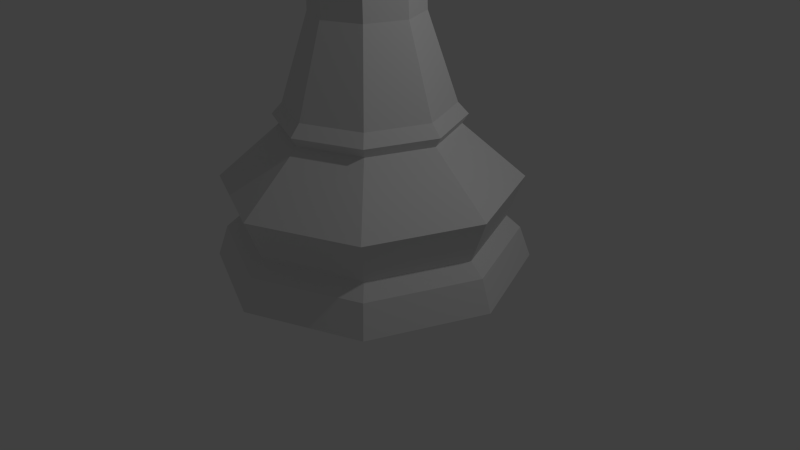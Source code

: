 # Source: QueenLP.blend  (saved by Blender 2.76.0; exported with 4.5.12 LTS)
import bpy
from mathutils import Matrix  # noqa: F401  (used for matrix-valued properties, if any)

bpy.ops.wm.read_factory_settings(use_empty=True)
scene = bpy.context.scene
scene.name = 'Scene'

# ---- collections
col_collection_1 = bpy.data.collections.new('Collection 1'); scene.collection.children.link(col_collection_1)

# ---- world
world_world = bpy.data.worlds.new('World'); scene.world = world_world
world_world.color = (0.05088, 0.05088, 0.05088)
world_world.use_sun_shadow = False
world_world.sun_shadow_jitter_overblur = 0.0
world_world.cycles.sampling_method = 'MANUAL'
world_world.cycles.sample_map_resolution = 256

# ---- cameras
cam_camera = bpy.data.cameras.new('Camera')
cam_camera.clip_end = 100.0
cam_camera.lens = 35.0
cam_camera.sensor_width = 32.0
cam_camera.sensor_height = 18.0
cam_camera.ortho_scale = 7.314
cam_camera.dof.focus_distance = 0.0
cam_camera.dof.aperture_fstop = 128.0

# ---- lights
light_lamp = bpy.data.lights.new('Lamp', 'POINT')
light_lamp.transmission_factor = 0.0
light_lamp.cutoff_distance = 30.0
light_lamp.energy = 100.0
light_lamp.shadow_buffer_clip_start = 1.001
light_lamp.shadow_soft_size = 0.1
light_lamp.shadow_maximum_resolution = 0.006
light_lamp.use_absolute_resolution = True
light_lamp.cycles.use_multiple_importance_sampling = False

# ---- meshes
me_cylinder = bpy.data.meshes.new('Cylinder')
me_cylinder.from_pydata([(-0.4609, 0.4619, 4.616), (-0.6522, 1.079e-06, 4.616), (0.001018, 0.6532, 4.616), (-0.4826, 0.4836, 3.128), (-0.6829, 1.101e-06, 3.128), (-0.4609, -0.4619, 4.616), (0.4629, 0.4619, 4.616), (0.001018, 0.6839, 3.128), (-0.737, 0.738, 2.044), (-1.043, 1.346e-06, 2.044), (-0.4826, -0.4836, 3.128), (0.001018, -0.6532, 4.616), (0.6542, 4.983e-07, 4.616), (0.4846, 0.4836, 3.128), (0.001018, 1.044, 2.044), (-0.737, -0.738, 2.044), (0.001018, -0.6839, 3.128), (0.4629, -0.4619, 4.616), (0.685, 4.917e-07, 3.128), (0.7391, 0.738, 2.044), (-1.173, 1.426e-06, 1.899), (-0.8295, 0.8305, 1.899), (0.001018, -1.044, 2.044), (0.4846, -0.4836, 3.128), (1.045, 4.163e-07, 2.044), (0.001018, 1.174, 1.899), (-1.098, 1.374e-06, 1.779), (-0.7759, 0.777, 1.779), (-0.8295, -0.8305, 1.899), (0.7391, -0.738, 2.044), (0.8315, 0.8305, 1.899), (0.001018, 1.099, 1.779), (-1.883, -6.15e-06, 1.096), (-1.331, 1.332, 1.096), (0.001018, -1.174, 1.899), (1.176, 3.809e-07, 1.899), (0.778, 0.777, 1.779), (0.00101, 1.884, 1.096), (-1.674, 1.743e-06, 0.5551), (-1.183, 1.184, 0.5551), (-1.331, -1.332, 1.096), (0.8315, -0.8305, 1.899), (1.333, 1.332, 1.096), (0.001018, 1.675, 0.5551), (-1.854, 1.858e-06, 0.3975), (-1.311, 1.312, 0.3975), (-1.183, -1.184, 0.5551), (0.001009, -1.884, 1.096), (0.778, -0.777, 1.779), (1.885, -7.827e-06, 1.096), (1.185, 1.184, 0.5551), (0.001018, 1.855, 0.3975), (-1.995, 1.322e-06, 0.0), (-1.411, 1.411, 0.0), (-1.311, -1.312, 0.3975), (0.001018, -1.675, 0.5551), (1.333, -1.332, 1.096), (1.676, 2.524e-07, 0.5551), (1.313, 1.312, 0.3975), (-2.794e-09, 1.995, 0.0), (1.411, -1.411, 0.0), (-6.529e-07, -1.995, 0.0), (-1.411, -1.411, 0.0), (1.411, 1.411, 0.0), (1.995, -4.545e-07, 0.0), (0.001018, -1.855, 0.3975), (1.185, -1.184, 0.5551), (1.857, 2.068e-07, 0.3975), (1.313, -1.312, 0.3975), (-0.7759, -0.777, 1.779), (0.001018, -1.099, 1.779), (1.1, 3.958e-07, 1.779), (0.4629, 0.4619, 5.012), (0.7726, 0.7716, 5.251), (0.5753, 0.5743, 5.408), (0.6471, 0.6461, 5.501), (0.4954, 0.4944, 5.667), (-0.6522, 1.079e-06, 5.012), (-1.09, 1.401e-06, 5.251), (-0.8112, 1.195e-06, 5.408), (-0.6982, 1.113e-06, 5.667), (0.6542, 4.983e-07, 5.012), (1.092, 4.297e-07, 5.251), (0.8132, 4.726e-07, 5.408), (0.9147, 4.563e-07, 5.501), (0.7002, 4.908e-07, 5.667), (0.001018, -0.6992, 5.667), (0.001018, -0.9137, 5.501), (0.001018, -0.8122, 5.408), (0.001018, -1.091, 5.251), (0.001018, -0.6532, 5.012), (0.4629, -0.4619, 5.012), (0.7726, -0.7716, 5.251), (0.5753, -0.5743, 5.408), (0.6471, -0.6461, 5.501), (0.4954, -0.4944, 5.667), (0.001018, 0.6992, 5.667), (0.001018, 0.9137, 5.501), (0.001018, 0.8122, 5.408), (0.001018, 1.091, 5.251), (0.001018, 0.6532, 5.012), (-0.4609, 0.4619, 5.012), (-0.7706, 0.7716, 5.251), (-0.5733, 0.5743, 5.408), (-0.645, 0.6461, 5.501), (-0.4934, 0.4944, 5.667), (-0.4934, -0.4944, 5.667), (-0.5733, -0.5743, 5.408), (-0.7706, -0.7716, 5.251), (-0.4609, -0.4619, 5.012), (0.7002, 4.908e-07, 5.966), (-0.4934, 0.4944, 5.966), (-0.4934, -0.4944, 5.966), (0.001018, -0.6992, 5.966), (0.4954, -0.4944, 5.966), (0.001018, 0.6992, 5.966), (-0.6982, 1.113e-06, 5.966), (0.4954, 0.4944, 5.966), (-0.645, -0.6461, 5.501), (-0.9126, 1.269e-06, 5.501), (0.001018, -0.7882, 6.826), (-0.5564, -0.5574, 6.826), (0.7893, 3.586e-07, 6.826), (0.5584, -0.5574, 6.826), (-0.5564, 0.5574, 6.826), (0.001018, 0.7882, 6.826), (0.5584, 0.5574, 6.826), (-0.7872, 1.041e-06, 6.826), (0.001018, -0.1477, 7.198), (-0.1034, -0.1045, 7.198), (0.1487, 5.607e-07, 7.198), (0.1055, -0.1045, 7.198), (-0.1034, 0.1045, 7.198), (0.001018, 0.1477, 7.198), (0.1055, 0.1045, 7.198), (-0.1467, 6.885e-07, 7.198), (0.001018, -0.2728, 7.321), (0.001018, -0.2095, 7.541), (-0.1919, -0.1929, 7.321), (-0.1471, -0.1481, 7.541), (0.001018, 0.2095, 7.541), (0.001018, 0.2728, 7.321), (0.2739, 5.404e-07, 7.321), (0.2105, 5.449e-07, 7.541), (0.1492, 0.1481, 7.541), (0.1939, 0.1929, 7.321), (-0.1919, 0.1929, 7.321), (-0.1471, 0.1481, 7.541), (0.1492, -0.1481, 7.541), (0.1939, -0.1929, 7.321), (-0.2085, 7.262e-07, 7.541), (-0.2718, 7.765e-07, 7.321), (0.4045, 0.9741, 7.096), (0.001018, 5.811e-07, 7.645), (0.9751, 0.4035, 7.096), (0.9751, -0.4035, 7.096), (0.4354, 0.4343, 7.043), (0.6153, 4.341e-07, 7.043), (0.001018, 0.6143, 7.043), (0.4354, -0.4343, 7.043), (0.001018, -0.6143, 7.043), (-0.4333, -0.4343, 7.043), (-0.6132, 9.657e-07, 7.043), (-0.4333, 0.4343, 7.043), (-0.2462, -0.5968, 5.966), (0.5978, 0.2472, 5.966), (0.2482, 0.5968, 5.966), (0.5978, -0.2472, 5.966), (-0.2462, 0.5968, 5.966), (0.001018, -0.9202, 6.599), (-0.9192, 1.27e-06, 6.599), (-0.6497, 0.6507, 6.599), (-0.5958, -0.2472, 5.966), (0.6517, 0.6507, 6.599), (0.6517, -0.6507, 6.599), (-0.4025, -0.9741, 7.096), (-0.6497, -0.6507, 6.599), (0.4045, -0.9741, 7.096), (-0.4025, 0.9741, 7.096), (-0.9731, -0.4035, 7.096), (-0.5958, 0.2472, 5.966), (0.2482, -0.5968, 5.966), (0.001018, 0.9202, 6.599), (0.9212, 4.517e-07, 6.599), (-0.9731, 0.4035, 7.096), (0.3264, -0.7854, 6.599), (-0.7844, -0.3253, 6.599), (0.7865, 0.3253, 6.599), (0.3264, 0.7854, 6.599), (0.7865, -0.3253, 6.599), (-0.3243, -0.7854, 6.599), (-0.7844, 0.3253, 6.599), (-0.3243, 0.7855, 6.599), (0.6837, 3.934e-07, 6.747), (0.001018, -0.6827, 6.747), (-0.4817, -0.4827, 6.747), (-0.4817, 0.4827, 6.747), (0.4837, 0.4827, 6.747), (0.001018, 0.6827, 6.747), (0.4837, -0.4827, 6.747), (-0.6816, 9.841e-07, 6.747)], [], [(3, 4, 1, 0), (7, 3, 0, 2), (8, 9, 4, 3), (4, 10, 5, 1), (13, 7, 2, 6), (14, 8, 3, 7), (9, 15, 10, 4), (10, 16, 11, 5), (18, 13, 6, 12), (19, 14, 7, 13), (15, 22, 16, 10), (16, 23, 17, 11), (23, 18, 12, 17), (24, 19, 13, 18), (26, 20, 21, 27), (22, 29, 23, 16), (29, 24, 18, 23), (27, 21, 25, 31), (32, 26, 27, 33), (31, 25, 30, 36), (33, 27, 31, 37), (38, 32, 33, 39), (37, 31, 36, 42), (39, 33, 37, 43), (44, 38, 39, 45), (46, 40, 32, 38), (43, 37, 42, 50), (45, 39, 43, 51), (52, 44, 45, 53), (54, 46, 38, 44), (55, 47, 40, 46), (50, 42, 49, 57), (51, 43, 50, 58), (53, 45, 51, 59), (60, 61, 62, 52, 53, 59, 63, 64), (62, 54, 44, 52), (65, 55, 46, 54), (66, 56, 47, 55), (57, 49, 56, 66), (58, 50, 57, 67), (59, 51, 58, 63), (64, 67, 68, 60), (60, 68, 65, 61), (61, 65, 54, 62), (63, 58, 67, 64), (68, 66, 55, 65), (67, 57, 66, 68), (2, 0, 101, 100), (100, 101, 102, 99), (99, 102, 103, 98), (98, 103, 104, 97), (97, 104, 105, 96), (11, 17, 91, 90), (90, 91, 92, 89), (89, 92, 93, 88), (88, 93, 94, 87), (87, 94, 95, 86), (17, 12, 81, 91), (91, 81, 82, 92), (92, 82, 83, 93), (93, 83, 84, 94), (94, 84, 85, 95), (12, 6, 72, 81), (81, 72, 73, 82), (82, 73, 74, 83), (83, 74, 75, 84), (84, 75, 76, 85), (6, 2, 100, 72), (72, 100, 99, 73), (73, 99, 98, 74), (74, 98, 97, 75), (75, 97, 96, 76), (5, 11, 90, 109), (109, 90, 89, 108), (108, 89, 88, 107), (118, 87, 86, 106), (0, 1, 77, 101), (101, 77, 78, 102), (102, 78, 79, 103), (103, 79, 119, 104), (1, 5, 109, 77), (77, 109, 108, 78), (78, 108, 107, 79), (96, 105, 111, 168, 115), (95, 85, 110, 167, 114), (105, 80, 116, 180, 111), (80, 106, 112, 172, 116), (76, 96, 115, 166, 117), (86, 95, 114, 181, 113), (106, 86, 113, 164, 112), (85, 76, 117, 165, 110), (69, 28, 20, 26), (40, 69, 26, 32), (70, 34, 28, 69), (36, 30, 35, 71), (47, 70, 69, 40), (48, 41, 34, 70), (71, 35, 41, 48), (42, 36, 71, 49), (56, 48, 70, 47), (49, 71, 48, 56), (27, 26, 69, 70, 48, 71, 36, 31), (107, 88, 87, 118), (104, 119, 80, 105), (79, 107, 118, 119), (119, 118, 106, 80), (157, 156, 134, 130), (156, 158, 133, 134), (160, 159, 131, 128), (161, 160, 128, 129), (163, 162, 135, 132), (162, 161, 129, 135), (158, 163, 132, 133), (159, 157, 130, 131), (138, 136, 137, 139), (142, 145, 144, 143), (151, 138, 139, 150), (136, 149, 148, 137), (131, 130, 142, 149), (128, 131, 149, 136), (145, 141, 140, 144), (146, 151, 150, 147), (134, 133, 141, 145), (130, 134, 145, 142), (135, 129, 138, 151), (149, 142, 143, 148), (132, 135, 151, 146), (129, 128, 136, 138), (133, 132, 146, 141), (141, 146, 147, 140), (199, 193, 157, 159), (198, 196, 163, 158), (200, 195, 161, 162), (196, 200, 162, 163), (195, 194, 160, 161), (194, 199, 159, 160), (197, 198, 158, 156), (193, 197, 156, 157), (143, 144, 153), (140, 147, 153), (139, 137, 153), (150, 139, 153), (137, 148, 153), (148, 143, 153), (147, 150, 153), (144, 140, 153), (111, 171, 182, 115), (116, 170, 171, 111), (173, 183, 110, 117), (182, 173, 117, 115), (169, 176, 112, 113), (170, 116, 112, 176), (174, 114, 110, 183), (169, 113, 114, 174), (175, 120, 121), (175, 169, 120), (169, 177, 120), (120, 177, 123), (177, 174, 123), (174, 155, 123), (123, 155, 122), (155, 183, 122), (183, 154, 122), (122, 154, 126), (154, 173, 126), (173, 152, 126), (126, 152, 125), (152, 182, 125), (182, 178, 125), (125, 178, 124), (178, 171, 124), (171, 184, 124), (124, 184, 127), (184, 170, 127), (170, 179, 127), (127, 179, 121), (179, 176, 121), (176, 175, 121), (175, 176, 190), (190, 169, 175), (179, 186, 176), (179, 170, 186), (184, 191, 170), (184, 171, 191), (178, 192, 171), (178, 182, 192), (152, 188, 182), (152, 173, 188), (154, 187, 173), (154, 183, 187), (155, 189, 183), (155, 174, 189), (177, 185, 174), (177, 169, 185), (20, 9, 8, 21), (21, 8, 14, 25), (28, 15, 9, 20), (25, 14, 19, 30), (34, 22, 15, 28), (30, 19, 24, 35), (41, 29, 22, 34), (35, 24, 29, 41), (122, 126, 197, 193), (126, 125, 198, 197), (120, 123, 199, 194), (121, 120, 194, 195), (124, 127, 200, 196), (127, 121, 195, 200), (125, 124, 196, 198), (123, 122, 193, 199)])
me_cylinder.use_remesh_preserve_volume = False
me_cylinder.use_remesh_preserve_attributes = False
me_cylinder.use_mirror_vertex_groups = False
me_cylinder.update()

# ---- objects
ob_queen = bpy.data.objects.new('Queen', me_cylinder)
ob_lamp = bpy.data.objects.new('Lamp', light_lamp)
ob_camera = bpy.data.objects.new('Camera', cam_camera)

# ---- transforms, parenting, visibility, modifiers, constraints
ob_queen.location = (-1.49e-08, -2.98e-08, 0.0)
ob_queen.lineart.crease_threshold = 0.0
ob_lamp.location = (4.076, 1.005, 5.904)
ob_lamp.rotation_euler = (0.6503, 0.05522, 1.866)
ob_lamp.lock_rotations_4d = False
ob_lamp.empty_display_type = 'ARROWS'
ob_lamp.color = (0.0, 0.0, 0.0, 0.0)
ob_lamp.lineart.crease_threshold = 0.0
ob_camera.location = (7.481, -6.508, 5.344)
ob_camera.rotation_euler = (1.109, 0.01082, 0.8149)
ob_camera.lock_rotations_4d = False
ob_camera.empty_display_type = 'ARROWS'
ob_camera.color = (0.0, 0.0, 0.0, 0.0)
ob_camera.display_type = 'WIRE'
ob_camera.lineart.crease_threshold = 0.0

# ---- collection membership
col_collection_1.objects.link(ob_queen)
col_collection_1.objects.link(ob_lamp)
col_collection_1.objects.link(ob_camera)

# ---- scene / render settings (as saved in the file)
scene.camera = ob_camera
scene.frame_start = 1; scene.frame_end = 250; scene.frame_set(1)
scene.render.engine = 'BLENDER_EEVEE_NEXT'
scene.render.resolution_percentage = 50
scene.render.dither_intensity = 0.0
scene.cycles.use_denoising = False
scene.cycles.samples = 10
scene.cycles.sampling_pattern = 'TABULATED_SOBOL'
scene.cycles.light_sampling_threshold = 0.0
scene.cycles.use_adaptive_sampling = False
scene.cycles.use_light_tree = False
scene.cycles.blur_glossy = 0.0
scene.cycles.pixel_filter_type = 'GAUSSIAN'
scene.cycles.sample_clamp_indirect = 0.0
scene.view_settings.view_transform = 'Standard'
bpy.context.view_layer.update()
